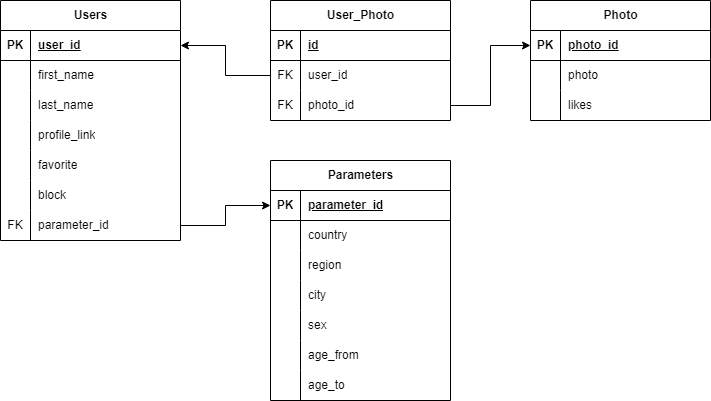

The diagram above was exported from draw.io. Its source (the exported page's mxGraphModel, read from the mxfile embedded in the PNG):
<mxGraphModel dx="1176" dy="491" grid="1" gridSize="10" guides="1" tooltips="1" connect="1" arrows="1" fold="1" page="1" pageScale="1" pageWidth="827" pageHeight="1169" math="0" shadow="0">
  <root>
    <mxCell id="0" />
    <mxCell id="1" parent="0" />
    <mxCell id="dTjjkCG9HpSejMyL6jMg-1" value="Users" style="shape=table;startSize=30;container=1;collapsible=1;childLayout=tableLayout;fixedRows=1;rowLines=0;fontStyle=1;align=center;resizeLast=1;html=1;" parent="1" vertex="1">
      <mxGeometry x="40" y="40" width="180" height="240" as="geometry" />
    </mxCell>
    <mxCell id="dTjjkCG9HpSejMyL6jMg-2" value="" style="shape=tableRow;horizontal=0;startSize=0;swimlaneHead=0;swimlaneBody=0;fillColor=none;collapsible=0;dropTarget=0;points=[[0,0.5],[1,0.5]];portConstraint=eastwest;top=0;left=0;right=0;bottom=1;" parent="dTjjkCG9HpSejMyL6jMg-1" vertex="1">
      <mxGeometry y="30" width="180" height="30" as="geometry" />
    </mxCell>
    <mxCell id="dTjjkCG9HpSejMyL6jMg-3" value="PK" style="shape=partialRectangle;connectable=0;fillColor=none;top=0;left=0;bottom=0;right=0;fontStyle=1;overflow=hidden;whiteSpace=wrap;html=1;" parent="dTjjkCG9HpSejMyL6jMg-2" vertex="1">
      <mxGeometry width="30" height="30" as="geometry">
        <mxRectangle width="30" height="30" as="alternateBounds" />
      </mxGeometry>
    </mxCell>
    <mxCell id="dTjjkCG9HpSejMyL6jMg-4" value="user_id" style="shape=partialRectangle;connectable=0;fillColor=none;top=0;left=0;bottom=0;right=0;align=left;spacingLeft=6;fontStyle=5;overflow=hidden;whiteSpace=wrap;html=1;" parent="dTjjkCG9HpSejMyL6jMg-2" vertex="1">
      <mxGeometry x="30" width="150" height="30" as="geometry">
        <mxRectangle width="150" height="30" as="alternateBounds" />
      </mxGeometry>
    </mxCell>
    <mxCell id="dTjjkCG9HpSejMyL6jMg-5" value="" style="shape=tableRow;horizontal=0;startSize=0;swimlaneHead=0;swimlaneBody=0;fillColor=none;collapsible=0;dropTarget=0;points=[[0,0.5],[1,0.5]];portConstraint=eastwest;top=0;left=0;right=0;bottom=0;" parent="dTjjkCG9HpSejMyL6jMg-1" vertex="1">
      <mxGeometry y="60" width="180" height="30" as="geometry" />
    </mxCell>
    <mxCell id="dTjjkCG9HpSejMyL6jMg-6" value="" style="shape=partialRectangle;connectable=0;fillColor=none;top=0;left=0;bottom=0;right=0;editable=1;overflow=hidden;whiteSpace=wrap;html=1;" parent="dTjjkCG9HpSejMyL6jMg-5" vertex="1">
      <mxGeometry width="30" height="30" as="geometry">
        <mxRectangle width="30" height="30" as="alternateBounds" />
      </mxGeometry>
    </mxCell>
    <mxCell id="dTjjkCG9HpSejMyL6jMg-7" value="first_name" style="shape=partialRectangle;connectable=0;fillColor=none;top=0;left=0;bottom=0;right=0;align=left;spacingLeft=6;overflow=hidden;whiteSpace=wrap;html=1;" parent="dTjjkCG9HpSejMyL6jMg-5" vertex="1">
      <mxGeometry x="30" width="150" height="30" as="geometry">
        <mxRectangle width="150" height="30" as="alternateBounds" />
      </mxGeometry>
    </mxCell>
    <mxCell id="dTjjkCG9HpSejMyL6jMg-61" value="" style="shape=tableRow;horizontal=0;startSize=0;swimlaneHead=0;swimlaneBody=0;fillColor=none;collapsible=0;dropTarget=0;points=[[0,0.5],[1,0.5]];portConstraint=eastwest;top=0;left=0;right=0;bottom=0;" parent="dTjjkCG9HpSejMyL6jMg-1" vertex="1">
      <mxGeometry y="90" width="180" height="30" as="geometry" />
    </mxCell>
    <mxCell id="dTjjkCG9HpSejMyL6jMg-62" value="" style="shape=partialRectangle;connectable=0;fillColor=none;top=0;left=0;bottom=0;right=0;editable=1;overflow=hidden;whiteSpace=wrap;html=1;" parent="dTjjkCG9HpSejMyL6jMg-61" vertex="1">
      <mxGeometry width="30" height="30" as="geometry">
        <mxRectangle width="30" height="30" as="alternateBounds" />
      </mxGeometry>
    </mxCell>
    <mxCell id="dTjjkCG9HpSejMyL6jMg-63" value="last_name" style="shape=partialRectangle;connectable=0;fillColor=none;top=0;left=0;bottom=0;right=0;align=left;spacingLeft=6;overflow=hidden;whiteSpace=wrap;html=1;" parent="dTjjkCG9HpSejMyL6jMg-61" vertex="1">
      <mxGeometry x="30" width="150" height="30" as="geometry">
        <mxRectangle width="150" height="30" as="alternateBounds" />
      </mxGeometry>
    </mxCell>
    <mxCell id="dTjjkCG9HpSejMyL6jMg-58" value="" style="shape=tableRow;horizontal=0;startSize=0;swimlaneHead=0;swimlaneBody=0;fillColor=none;collapsible=0;dropTarget=0;points=[[0,0.5],[1,0.5]];portConstraint=eastwest;top=0;left=0;right=0;bottom=0;" parent="dTjjkCG9HpSejMyL6jMg-1" vertex="1">
      <mxGeometry y="120" width="180" height="30" as="geometry" />
    </mxCell>
    <mxCell id="dTjjkCG9HpSejMyL6jMg-59" value="" style="shape=partialRectangle;connectable=0;fillColor=none;top=0;left=0;bottom=0;right=0;editable=1;overflow=hidden;whiteSpace=wrap;html=1;" parent="dTjjkCG9HpSejMyL6jMg-58" vertex="1">
      <mxGeometry width="30" height="30" as="geometry">
        <mxRectangle width="30" height="30" as="alternateBounds" />
      </mxGeometry>
    </mxCell>
    <mxCell id="dTjjkCG9HpSejMyL6jMg-60" value="profile_link" style="shape=partialRectangle;connectable=0;fillColor=none;top=0;left=0;bottom=0;right=0;align=left;spacingLeft=6;overflow=hidden;whiteSpace=wrap;html=1;" parent="dTjjkCG9HpSejMyL6jMg-58" vertex="1">
      <mxGeometry x="30" width="150" height="30" as="geometry">
        <mxRectangle width="150" height="30" as="alternateBounds" />
      </mxGeometry>
    </mxCell>
    <mxCell id="dTjjkCG9HpSejMyL6jMg-74" value="" style="shape=tableRow;horizontal=0;startSize=0;swimlaneHead=0;swimlaneBody=0;fillColor=none;collapsible=0;dropTarget=0;points=[[0,0.5],[1,0.5]];portConstraint=eastwest;top=0;left=0;right=0;bottom=0;" parent="dTjjkCG9HpSejMyL6jMg-1" vertex="1">
      <mxGeometry y="150" width="180" height="30" as="geometry" />
    </mxCell>
    <mxCell id="dTjjkCG9HpSejMyL6jMg-75" value="" style="shape=partialRectangle;connectable=0;fillColor=none;top=0;left=0;bottom=0;right=0;editable=1;overflow=hidden;whiteSpace=wrap;html=1;" parent="dTjjkCG9HpSejMyL6jMg-74" vertex="1">
      <mxGeometry width="30" height="30" as="geometry">
        <mxRectangle width="30" height="30" as="alternateBounds" />
      </mxGeometry>
    </mxCell>
    <mxCell id="dTjjkCG9HpSejMyL6jMg-76" value="favorite" style="shape=partialRectangle;connectable=0;fillColor=none;top=0;left=0;bottom=0;right=0;align=left;spacingLeft=6;overflow=hidden;whiteSpace=wrap;html=1;" parent="dTjjkCG9HpSejMyL6jMg-74" vertex="1">
      <mxGeometry x="30" width="150" height="30" as="geometry">
        <mxRectangle width="150" height="30" as="alternateBounds" />
      </mxGeometry>
    </mxCell>
    <mxCell id="dTjjkCG9HpSejMyL6jMg-8" value="" style="shape=tableRow;horizontal=0;startSize=0;swimlaneHead=0;swimlaneBody=0;fillColor=none;collapsible=0;dropTarget=0;points=[[0,0.5],[1,0.5]];portConstraint=eastwest;top=0;left=0;right=0;bottom=0;" parent="dTjjkCG9HpSejMyL6jMg-1" vertex="1">
      <mxGeometry y="180" width="180" height="30" as="geometry" />
    </mxCell>
    <mxCell id="dTjjkCG9HpSejMyL6jMg-9" value="" style="shape=partialRectangle;connectable=0;fillColor=none;top=0;left=0;bottom=0;right=0;editable=1;overflow=hidden;whiteSpace=wrap;html=1;" parent="dTjjkCG9HpSejMyL6jMg-8" vertex="1">
      <mxGeometry width="30" height="30" as="geometry">
        <mxRectangle width="30" height="30" as="alternateBounds" />
      </mxGeometry>
    </mxCell>
    <mxCell id="dTjjkCG9HpSejMyL6jMg-10" value="block" style="shape=partialRectangle;connectable=0;fillColor=none;top=0;left=0;bottom=0;right=0;align=left;spacingLeft=6;overflow=hidden;whiteSpace=wrap;html=1;" parent="dTjjkCG9HpSejMyL6jMg-8" vertex="1">
      <mxGeometry x="30" width="150" height="30" as="geometry">
        <mxRectangle width="150" height="30" as="alternateBounds" />
      </mxGeometry>
    </mxCell>
    <mxCell id="dTjjkCG9HpSejMyL6jMg-11" value="" style="shape=tableRow;horizontal=0;startSize=0;swimlaneHead=0;swimlaneBody=0;fillColor=none;collapsible=0;dropTarget=0;points=[[0,0.5],[1,0.5]];portConstraint=eastwest;top=0;left=0;right=0;bottom=0;" parent="dTjjkCG9HpSejMyL6jMg-1" vertex="1">
      <mxGeometry y="210" width="180" height="30" as="geometry" />
    </mxCell>
    <mxCell id="dTjjkCG9HpSejMyL6jMg-12" value="FK" style="shape=partialRectangle;connectable=0;fillColor=none;top=0;left=0;bottom=0;right=0;editable=1;overflow=hidden;whiteSpace=wrap;html=1;" parent="dTjjkCG9HpSejMyL6jMg-11" vertex="1">
      <mxGeometry width="30" height="30" as="geometry">
        <mxRectangle width="30" height="30" as="alternateBounds" />
      </mxGeometry>
    </mxCell>
    <mxCell id="dTjjkCG9HpSejMyL6jMg-13" value="parameter_id" style="shape=partialRectangle;connectable=0;fillColor=none;top=0;left=0;bottom=0;right=0;align=left;spacingLeft=6;overflow=hidden;whiteSpace=wrap;html=1;" parent="dTjjkCG9HpSejMyL6jMg-11" vertex="1">
      <mxGeometry x="30" width="150" height="30" as="geometry">
        <mxRectangle width="150" height="30" as="alternateBounds" />
      </mxGeometry>
    </mxCell>
    <mxCell id="dTjjkCG9HpSejMyL6jMg-14" value="User_Photo" style="shape=table;startSize=30;container=1;collapsible=1;childLayout=tableLayout;fixedRows=1;rowLines=0;fontStyle=1;align=center;resizeLast=1;html=1;" parent="1" vertex="1">
      <mxGeometry x="310" y="40" width="180" height="120" as="geometry" />
    </mxCell>
    <mxCell id="dTjjkCG9HpSejMyL6jMg-15" value="" style="shape=tableRow;horizontal=0;startSize=0;swimlaneHead=0;swimlaneBody=0;fillColor=none;collapsible=0;dropTarget=0;points=[[0,0.5],[1,0.5]];portConstraint=eastwest;top=0;left=0;right=0;bottom=1;" parent="dTjjkCG9HpSejMyL6jMg-14" vertex="1">
      <mxGeometry y="30" width="180" height="30" as="geometry" />
    </mxCell>
    <mxCell id="dTjjkCG9HpSejMyL6jMg-16" value="PK" style="shape=partialRectangle;connectable=0;fillColor=none;top=0;left=0;bottom=0;right=0;fontStyle=1;overflow=hidden;whiteSpace=wrap;html=1;" parent="dTjjkCG9HpSejMyL6jMg-15" vertex="1">
      <mxGeometry width="30" height="30" as="geometry">
        <mxRectangle width="30" height="30" as="alternateBounds" />
      </mxGeometry>
    </mxCell>
    <mxCell id="dTjjkCG9HpSejMyL6jMg-17" value="id" style="shape=partialRectangle;connectable=0;fillColor=none;top=0;left=0;bottom=0;right=0;align=left;spacingLeft=6;fontStyle=5;overflow=hidden;whiteSpace=wrap;html=1;" parent="dTjjkCG9HpSejMyL6jMg-15" vertex="1">
      <mxGeometry x="30" width="150" height="30" as="geometry">
        <mxRectangle width="150" height="30" as="alternateBounds" />
      </mxGeometry>
    </mxCell>
    <mxCell id="dTjjkCG9HpSejMyL6jMg-18" value="" style="shape=tableRow;horizontal=0;startSize=0;swimlaneHead=0;swimlaneBody=0;fillColor=none;collapsible=0;dropTarget=0;points=[[0,0.5],[1,0.5]];portConstraint=eastwest;top=0;left=0;right=0;bottom=0;" parent="dTjjkCG9HpSejMyL6jMg-14" vertex="1">
      <mxGeometry y="60" width="180" height="30" as="geometry" />
    </mxCell>
    <mxCell id="dTjjkCG9HpSejMyL6jMg-19" value="FK" style="shape=partialRectangle;connectable=0;fillColor=none;top=0;left=0;bottom=0;right=0;editable=1;overflow=hidden;whiteSpace=wrap;html=1;" parent="dTjjkCG9HpSejMyL6jMg-18" vertex="1">
      <mxGeometry width="30" height="30" as="geometry">
        <mxRectangle width="30" height="30" as="alternateBounds" />
      </mxGeometry>
    </mxCell>
    <mxCell id="dTjjkCG9HpSejMyL6jMg-20" value="user_id" style="shape=partialRectangle;connectable=0;fillColor=none;top=0;left=0;bottom=0;right=0;align=left;spacingLeft=6;overflow=hidden;whiteSpace=wrap;html=1;" parent="dTjjkCG9HpSejMyL6jMg-18" vertex="1">
      <mxGeometry x="30" width="150" height="30" as="geometry">
        <mxRectangle width="150" height="30" as="alternateBounds" />
      </mxGeometry>
    </mxCell>
    <mxCell id="dTjjkCG9HpSejMyL6jMg-21" value="" style="shape=tableRow;horizontal=0;startSize=0;swimlaneHead=0;swimlaneBody=0;fillColor=none;collapsible=0;dropTarget=0;points=[[0,0.5],[1,0.5]];portConstraint=eastwest;top=0;left=0;right=0;bottom=0;" parent="dTjjkCG9HpSejMyL6jMg-14" vertex="1">
      <mxGeometry y="90" width="180" height="30" as="geometry" />
    </mxCell>
    <mxCell id="dTjjkCG9HpSejMyL6jMg-22" value="FK" style="shape=partialRectangle;connectable=0;fillColor=none;top=0;left=0;bottom=0;right=0;editable=1;overflow=hidden;whiteSpace=wrap;html=1;" parent="dTjjkCG9HpSejMyL6jMg-21" vertex="1">
      <mxGeometry width="30" height="30" as="geometry">
        <mxRectangle width="30" height="30" as="alternateBounds" />
      </mxGeometry>
    </mxCell>
    <mxCell id="dTjjkCG9HpSejMyL6jMg-23" value="photo_id" style="shape=partialRectangle;connectable=0;fillColor=none;top=0;left=0;bottom=0;right=0;align=left;spacingLeft=6;overflow=hidden;whiteSpace=wrap;html=1;" parent="dTjjkCG9HpSejMyL6jMg-21" vertex="1">
      <mxGeometry x="30" width="150" height="30" as="geometry">
        <mxRectangle width="150" height="30" as="alternateBounds" />
      </mxGeometry>
    </mxCell>
    <mxCell id="dTjjkCG9HpSejMyL6jMg-27" value="Photo" style="shape=table;startSize=30;container=1;collapsible=1;childLayout=tableLayout;fixedRows=1;rowLines=0;fontStyle=1;align=center;resizeLast=1;html=1;" parent="1" vertex="1">
      <mxGeometry x="570" y="40" width="180" height="120" as="geometry" />
    </mxCell>
    <mxCell id="dTjjkCG9HpSejMyL6jMg-28" value="" style="shape=tableRow;horizontal=0;startSize=0;swimlaneHead=0;swimlaneBody=0;fillColor=none;collapsible=0;dropTarget=0;points=[[0,0.5],[1,0.5]];portConstraint=eastwest;top=0;left=0;right=0;bottom=1;" parent="dTjjkCG9HpSejMyL6jMg-27" vertex="1">
      <mxGeometry y="30" width="180" height="30" as="geometry" />
    </mxCell>
    <mxCell id="dTjjkCG9HpSejMyL6jMg-29" value="PK" style="shape=partialRectangle;connectable=0;fillColor=none;top=0;left=0;bottom=0;right=0;fontStyle=1;overflow=hidden;whiteSpace=wrap;html=1;" parent="dTjjkCG9HpSejMyL6jMg-28" vertex="1">
      <mxGeometry width="30" height="30" as="geometry">
        <mxRectangle width="30" height="30" as="alternateBounds" />
      </mxGeometry>
    </mxCell>
    <mxCell id="dTjjkCG9HpSejMyL6jMg-30" value="photo_id" style="shape=partialRectangle;connectable=0;fillColor=none;top=0;left=0;bottom=0;right=0;align=left;spacingLeft=6;fontStyle=5;overflow=hidden;whiteSpace=wrap;html=1;" parent="dTjjkCG9HpSejMyL6jMg-28" vertex="1">
      <mxGeometry x="30" width="150" height="30" as="geometry">
        <mxRectangle width="150" height="30" as="alternateBounds" />
      </mxGeometry>
    </mxCell>
    <mxCell id="dTjjkCG9HpSejMyL6jMg-31" value="" style="shape=tableRow;horizontal=0;startSize=0;swimlaneHead=0;swimlaneBody=0;fillColor=none;collapsible=0;dropTarget=0;points=[[0,0.5],[1,0.5]];portConstraint=eastwest;top=0;left=0;right=0;bottom=0;" parent="dTjjkCG9HpSejMyL6jMg-27" vertex="1">
      <mxGeometry y="60" width="180" height="30" as="geometry" />
    </mxCell>
    <mxCell id="dTjjkCG9HpSejMyL6jMg-32" value="" style="shape=partialRectangle;connectable=0;fillColor=none;top=0;left=0;bottom=0;right=0;editable=1;overflow=hidden;whiteSpace=wrap;html=1;" parent="dTjjkCG9HpSejMyL6jMg-31" vertex="1">
      <mxGeometry width="30" height="30" as="geometry">
        <mxRectangle width="30" height="30" as="alternateBounds" />
      </mxGeometry>
    </mxCell>
    <mxCell id="dTjjkCG9HpSejMyL6jMg-33" value="photo" style="shape=partialRectangle;connectable=0;fillColor=none;top=0;left=0;bottom=0;right=0;align=left;spacingLeft=6;overflow=hidden;whiteSpace=wrap;html=1;" parent="dTjjkCG9HpSejMyL6jMg-31" vertex="1">
      <mxGeometry x="30" width="150" height="30" as="geometry">
        <mxRectangle width="150" height="30" as="alternateBounds" />
      </mxGeometry>
    </mxCell>
    <mxCell id="QtB-0EhGdSCmsNfEEvD4-1" value="" style="shape=tableRow;horizontal=0;startSize=0;swimlaneHead=0;swimlaneBody=0;fillColor=none;collapsible=0;dropTarget=0;points=[[0,0.5],[1,0.5]];portConstraint=eastwest;top=0;left=0;right=0;bottom=0;" vertex="1" parent="dTjjkCG9HpSejMyL6jMg-27">
      <mxGeometry y="90" width="180" height="30" as="geometry" />
    </mxCell>
    <mxCell id="QtB-0EhGdSCmsNfEEvD4-2" value="" style="shape=partialRectangle;connectable=0;fillColor=none;top=0;left=0;bottom=0;right=0;editable=1;overflow=hidden;whiteSpace=wrap;html=1;" vertex="1" parent="QtB-0EhGdSCmsNfEEvD4-1">
      <mxGeometry width="30" height="30" as="geometry">
        <mxRectangle width="30" height="30" as="alternateBounds" />
      </mxGeometry>
    </mxCell>
    <mxCell id="QtB-0EhGdSCmsNfEEvD4-3" value="likes" style="shape=partialRectangle;connectable=0;fillColor=none;top=0;left=0;bottom=0;right=0;align=left;spacingLeft=6;overflow=hidden;whiteSpace=wrap;html=1;" vertex="1" parent="QtB-0EhGdSCmsNfEEvD4-1">
      <mxGeometry x="30" width="150" height="30" as="geometry">
        <mxRectangle width="150" height="30" as="alternateBounds" />
      </mxGeometry>
    </mxCell>
    <mxCell id="dTjjkCG9HpSejMyL6jMg-40" style="edgeStyle=orthogonalEdgeStyle;rounded=0;orthogonalLoop=1;jettySize=auto;html=1;exitX=0;exitY=0.5;exitDx=0;exitDy=0;entryX=1;entryY=0.5;entryDx=0;entryDy=0;" parent="1" source="dTjjkCG9HpSejMyL6jMg-18" target="dTjjkCG9HpSejMyL6jMg-2" edge="1">
      <mxGeometry relative="1" as="geometry" />
    </mxCell>
    <mxCell id="dTjjkCG9HpSejMyL6jMg-41" style="edgeStyle=orthogonalEdgeStyle;rounded=0;orthogonalLoop=1;jettySize=auto;html=1;entryX=0;entryY=0.5;entryDx=0;entryDy=0;" parent="1" source="dTjjkCG9HpSejMyL6jMg-21" target="dTjjkCG9HpSejMyL6jMg-28" edge="1">
      <mxGeometry relative="1" as="geometry" />
    </mxCell>
    <mxCell id="dTjjkCG9HpSejMyL6jMg-42" value="Parameters" style="shape=table;startSize=30;container=1;collapsible=1;childLayout=tableLayout;fixedRows=1;rowLines=0;fontStyle=1;align=center;resizeLast=1;html=1;" parent="1" vertex="1">
      <mxGeometry x="310" y="200" width="180" height="240" as="geometry" />
    </mxCell>
    <mxCell id="dTjjkCG9HpSejMyL6jMg-43" value="" style="shape=tableRow;horizontal=0;startSize=0;swimlaneHead=0;swimlaneBody=0;fillColor=none;collapsible=0;dropTarget=0;points=[[0,0.5],[1,0.5]];portConstraint=eastwest;top=0;left=0;right=0;bottom=1;" parent="dTjjkCG9HpSejMyL6jMg-42" vertex="1">
      <mxGeometry y="30" width="180" height="30" as="geometry" />
    </mxCell>
    <mxCell id="dTjjkCG9HpSejMyL6jMg-44" value="PK" style="shape=partialRectangle;connectable=0;fillColor=none;top=0;left=0;bottom=0;right=0;fontStyle=1;overflow=hidden;whiteSpace=wrap;html=1;" parent="dTjjkCG9HpSejMyL6jMg-43" vertex="1">
      <mxGeometry width="30" height="30" as="geometry">
        <mxRectangle width="30" height="30" as="alternateBounds" />
      </mxGeometry>
    </mxCell>
    <mxCell id="dTjjkCG9HpSejMyL6jMg-45" value="parameter_id" style="shape=partialRectangle;connectable=0;fillColor=none;top=0;left=0;bottom=0;right=0;align=left;spacingLeft=6;fontStyle=5;overflow=hidden;whiteSpace=wrap;html=1;" parent="dTjjkCG9HpSejMyL6jMg-43" vertex="1">
      <mxGeometry x="30" width="150" height="30" as="geometry">
        <mxRectangle width="150" height="30" as="alternateBounds" />
      </mxGeometry>
    </mxCell>
    <mxCell id="dTjjkCG9HpSejMyL6jMg-46" value="" style="shape=tableRow;horizontal=0;startSize=0;swimlaneHead=0;swimlaneBody=0;fillColor=none;collapsible=0;dropTarget=0;points=[[0,0.5],[1,0.5]];portConstraint=eastwest;top=0;left=0;right=0;bottom=0;" parent="dTjjkCG9HpSejMyL6jMg-42" vertex="1">
      <mxGeometry y="60" width="180" height="30" as="geometry" />
    </mxCell>
    <mxCell id="dTjjkCG9HpSejMyL6jMg-47" value="" style="shape=partialRectangle;connectable=0;fillColor=none;top=0;left=0;bottom=0;right=0;editable=1;overflow=hidden;whiteSpace=wrap;html=1;" parent="dTjjkCG9HpSejMyL6jMg-46" vertex="1">
      <mxGeometry width="30" height="30" as="geometry">
        <mxRectangle width="30" height="30" as="alternateBounds" />
      </mxGeometry>
    </mxCell>
    <mxCell id="dTjjkCG9HpSejMyL6jMg-48" value="country" style="shape=partialRectangle;connectable=0;fillColor=none;top=0;left=0;bottom=0;right=0;align=left;spacingLeft=6;overflow=hidden;whiteSpace=wrap;html=1;" parent="dTjjkCG9HpSejMyL6jMg-46" vertex="1">
      <mxGeometry x="30" width="150" height="30" as="geometry">
        <mxRectangle width="150" height="30" as="alternateBounds" />
      </mxGeometry>
    </mxCell>
    <mxCell id="dTjjkCG9HpSejMyL6jMg-49" value="" style="shape=tableRow;horizontal=0;startSize=0;swimlaneHead=0;swimlaneBody=0;fillColor=none;collapsible=0;dropTarget=0;points=[[0,0.5],[1,0.5]];portConstraint=eastwest;top=0;left=0;right=0;bottom=0;" parent="dTjjkCG9HpSejMyL6jMg-42" vertex="1">
      <mxGeometry y="90" width="180" height="30" as="geometry" />
    </mxCell>
    <mxCell id="dTjjkCG9HpSejMyL6jMg-50" value="" style="shape=partialRectangle;connectable=0;fillColor=none;top=0;left=0;bottom=0;right=0;editable=1;overflow=hidden;whiteSpace=wrap;html=1;" parent="dTjjkCG9HpSejMyL6jMg-49" vertex="1">
      <mxGeometry width="30" height="30" as="geometry">
        <mxRectangle width="30" height="30" as="alternateBounds" />
      </mxGeometry>
    </mxCell>
    <mxCell id="dTjjkCG9HpSejMyL6jMg-51" value="region" style="shape=partialRectangle;connectable=0;fillColor=none;top=0;left=0;bottom=0;right=0;align=left;spacingLeft=6;overflow=hidden;whiteSpace=wrap;html=1;" parent="dTjjkCG9HpSejMyL6jMg-49" vertex="1">
      <mxGeometry x="30" width="150" height="30" as="geometry">
        <mxRectangle width="150" height="30" as="alternateBounds" />
      </mxGeometry>
    </mxCell>
    <mxCell id="dTjjkCG9HpSejMyL6jMg-65" value="" style="shape=tableRow;horizontal=0;startSize=0;swimlaneHead=0;swimlaneBody=0;fillColor=none;collapsible=0;dropTarget=0;points=[[0,0.5],[1,0.5]];portConstraint=eastwest;top=0;left=0;right=0;bottom=0;" parent="dTjjkCG9HpSejMyL6jMg-42" vertex="1">
      <mxGeometry y="120" width="180" height="30" as="geometry" />
    </mxCell>
    <mxCell id="dTjjkCG9HpSejMyL6jMg-66" value="" style="shape=partialRectangle;connectable=0;fillColor=none;top=0;left=0;bottom=0;right=0;editable=1;overflow=hidden;whiteSpace=wrap;html=1;" parent="dTjjkCG9HpSejMyL6jMg-65" vertex="1">
      <mxGeometry width="30" height="30" as="geometry">
        <mxRectangle width="30" height="30" as="alternateBounds" />
      </mxGeometry>
    </mxCell>
    <mxCell id="dTjjkCG9HpSejMyL6jMg-67" value="city" style="shape=partialRectangle;connectable=0;fillColor=none;top=0;left=0;bottom=0;right=0;align=left;spacingLeft=6;overflow=hidden;whiteSpace=wrap;html=1;" parent="dTjjkCG9HpSejMyL6jMg-65" vertex="1">
      <mxGeometry x="30" width="150" height="30" as="geometry">
        <mxRectangle width="150" height="30" as="alternateBounds" />
      </mxGeometry>
    </mxCell>
    <mxCell id="dTjjkCG9HpSejMyL6jMg-68" value="" style="shape=tableRow;horizontal=0;startSize=0;swimlaneHead=0;swimlaneBody=0;fillColor=none;collapsible=0;dropTarget=0;points=[[0,0.5],[1,0.5]];portConstraint=eastwest;top=0;left=0;right=0;bottom=0;" parent="dTjjkCG9HpSejMyL6jMg-42" vertex="1">
      <mxGeometry y="150" width="180" height="30" as="geometry" />
    </mxCell>
    <mxCell id="dTjjkCG9HpSejMyL6jMg-69" value="" style="shape=partialRectangle;connectable=0;fillColor=none;top=0;left=0;bottom=0;right=0;editable=1;overflow=hidden;whiteSpace=wrap;html=1;" parent="dTjjkCG9HpSejMyL6jMg-68" vertex="1">
      <mxGeometry width="30" height="30" as="geometry">
        <mxRectangle width="30" height="30" as="alternateBounds" />
      </mxGeometry>
    </mxCell>
    <mxCell id="dTjjkCG9HpSejMyL6jMg-70" value="sex" style="shape=partialRectangle;connectable=0;fillColor=none;top=0;left=0;bottom=0;right=0;align=left;spacingLeft=6;overflow=hidden;whiteSpace=wrap;html=1;" parent="dTjjkCG9HpSejMyL6jMg-68" vertex="1">
      <mxGeometry x="30" width="150" height="30" as="geometry">
        <mxRectangle width="150" height="30" as="alternateBounds" />
      </mxGeometry>
    </mxCell>
    <mxCell id="dTjjkCG9HpSejMyL6jMg-71" value="" style="shape=tableRow;horizontal=0;startSize=0;swimlaneHead=0;swimlaneBody=0;fillColor=none;collapsible=0;dropTarget=0;points=[[0,0.5],[1,0.5]];portConstraint=eastwest;top=0;left=0;right=0;bottom=0;" parent="dTjjkCG9HpSejMyL6jMg-42" vertex="1">
      <mxGeometry y="180" width="180" height="30" as="geometry" />
    </mxCell>
    <mxCell id="dTjjkCG9HpSejMyL6jMg-72" value="" style="shape=partialRectangle;connectable=0;fillColor=none;top=0;left=0;bottom=0;right=0;editable=1;overflow=hidden;whiteSpace=wrap;html=1;" parent="dTjjkCG9HpSejMyL6jMg-71" vertex="1">
      <mxGeometry width="30" height="30" as="geometry">
        <mxRectangle width="30" height="30" as="alternateBounds" />
      </mxGeometry>
    </mxCell>
    <mxCell id="dTjjkCG9HpSejMyL6jMg-73" value="age_from" style="shape=partialRectangle;connectable=0;fillColor=none;top=0;left=0;bottom=0;right=0;align=left;spacingLeft=6;overflow=hidden;whiteSpace=wrap;html=1;" parent="dTjjkCG9HpSejMyL6jMg-71" vertex="1">
      <mxGeometry x="30" width="150" height="30" as="geometry">
        <mxRectangle width="150" height="30" as="alternateBounds" />
      </mxGeometry>
    </mxCell>
    <mxCell id="dTjjkCG9HpSejMyL6jMg-52" value="" style="shape=tableRow;horizontal=0;startSize=0;swimlaneHead=0;swimlaneBody=0;fillColor=none;collapsible=0;dropTarget=0;points=[[0,0.5],[1,0.5]];portConstraint=eastwest;top=0;left=0;right=0;bottom=0;" parent="dTjjkCG9HpSejMyL6jMg-42" vertex="1">
      <mxGeometry y="210" width="180" height="30" as="geometry" />
    </mxCell>
    <mxCell id="dTjjkCG9HpSejMyL6jMg-53" value="" style="shape=partialRectangle;connectable=0;fillColor=none;top=0;left=0;bottom=0;right=0;editable=1;overflow=hidden;whiteSpace=wrap;html=1;" parent="dTjjkCG9HpSejMyL6jMg-52" vertex="1">
      <mxGeometry width="30" height="30" as="geometry">
        <mxRectangle width="30" height="30" as="alternateBounds" />
      </mxGeometry>
    </mxCell>
    <mxCell id="dTjjkCG9HpSejMyL6jMg-54" value="age_to" style="shape=partialRectangle;connectable=0;fillColor=none;top=0;left=0;bottom=0;right=0;align=left;spacingLeft=6;overflow=hidden;whiteSpace=wrap;html=1;" parent="dTjjkCG9HpSejMyL6jMg-52" vertex="1">
      <mxGeometry x="30" width="150" height="30" as="geometry">
        <mxRectangle width="150" height="30" as="alternateBounds" />
      </mxGeometry>
    </mxCell>
    <mxCell id="dTjjkCG9HpSejMyL6jMg-64" style="edgeStyle=orthogonalEdgeStyle;rounded=0;orthogonalLoop=1;jettySize=auto;html=1;exitX=1;exitY=0.5;exitDx=0;exitDy=0;entryX=0;entryY=0.5;entryDx=0;entryDy=0;" parent="1" source="dTjjkCG9HpSejMyL6jMg-11" target="dTjjkCG9HpSejMyL6jMg-43" edge="1">
      <mxGeometry relative="1" as="geometry" />
    </mxCell>
  </root>
</mxGraphModel>